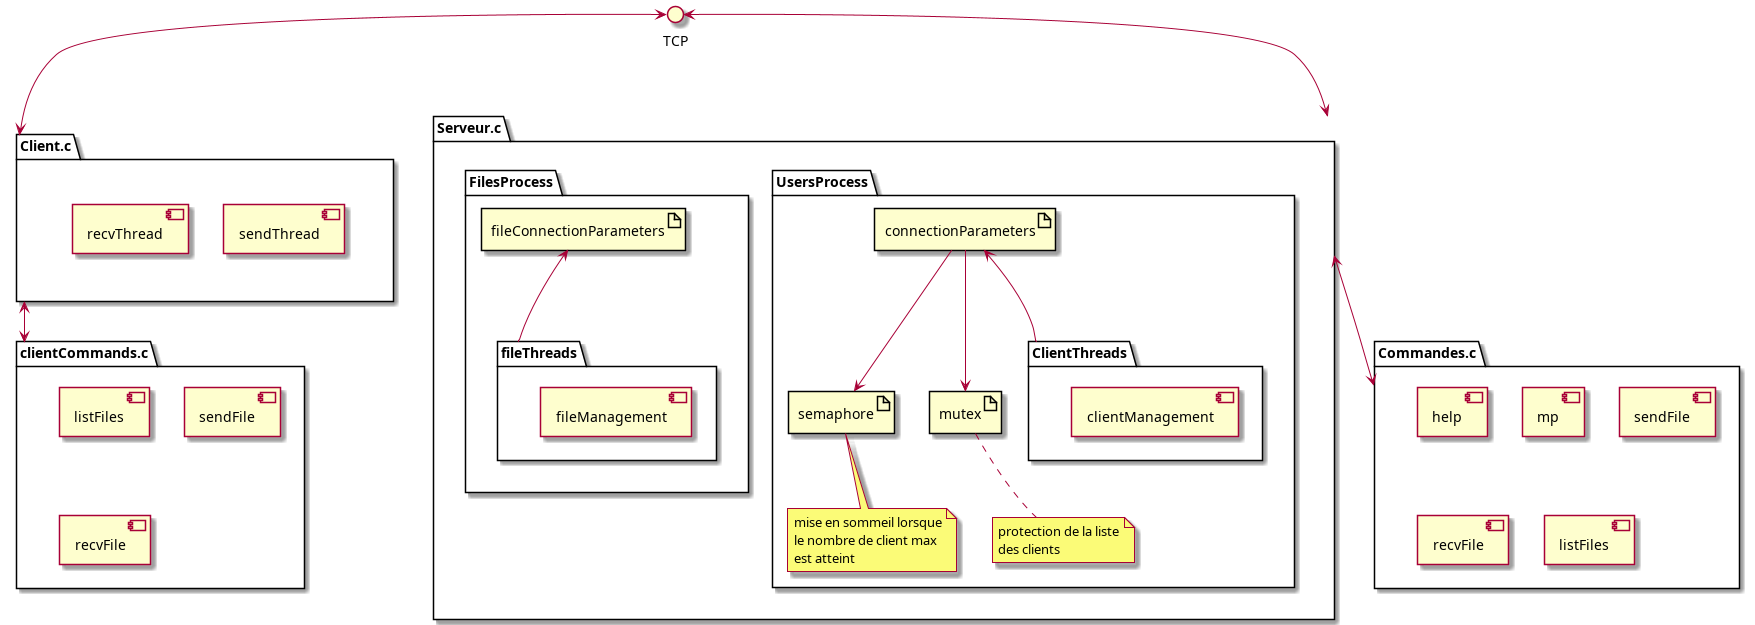

The diagram above was rendered by PlantUML. Its source (embedded in the PNG):
@startuml architecture

together b {
	package Serveur.c as Server {
		package UsersProcess {
			package ClientThreads {
				component clientManagement as cx
			}

			artifact connectionParameters as param
			artifact semaphore as sem
			artifact mutex
			param <-- ClientThreads
			param --> sem
			param --> mutex

			note bottom of mutex 
			protection de la liste
			des clients
			end note
			note bottom of sem
			mise en sommeil lorsque
			le nombre de client max
			est atteint
			end note
		}
		package FilesProcess {
			artifact fileConnectionParameters
			package fileThreads {
				component fileManagement
			}
			fileThreads -u-> fileConnectionParameters
		}
	}

	package Client.c as Client {
		together {
			component sendThread as sendThread
			component recvThread as recvThread
		}
	}
	package clientCommands.c as clientCommands {
		component listFiles
		component sendFile
		component recvFile

	}
	package Commandes.c as Commands {
		component help
		component mp
		component sendFile as sf
		component recvFile as rf
		component listFiles as lf
	}
}

interface TCP

TCP <--> Client
Server <-d-> Commands
clientCommands <-u-> Client
TCP <--> Server
@enduml